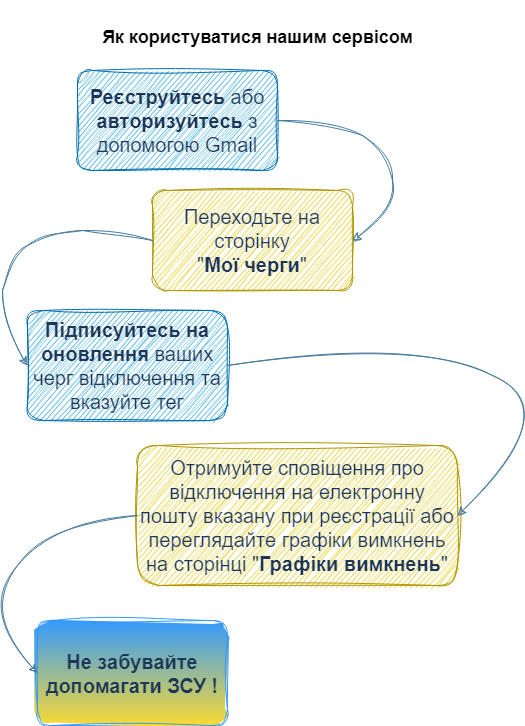

The diagram above was exported from draw.io. Its source (the exported page's mxGraphModel, read from the mxfile embedded in the PNG):
<mxGraphModel dx="1009" dy="581" grid="1" gridSize="10" guides="1" tooltips="1" connect="1" arrows="1" fold="1" page="1" pageScale="1" pageWidth="827" pageHeight="1169" math="0" shadow="0">
  <root>
    <mxCell id="0" />
    <mxCell id="1" parent="0" />
    <mxCell id="1U9RcIP_IK8gpDW6kByC-1" value="&lt;font style=&quot;font-size: 20px;&quot;&gt;&lt;b&gt;Реєструйтесь &lt;/b&gt;або &lt;b&gt;авторизуйтесь &lt;/b&gt;з допомогою Gmail&lt;/font&gt;" style="rounded=1;whiteSpace=wrap;html=1;labelBackgroundColor=none;sketch=1;curveFitting=1;jiggle=2;glass=0;shadow=0;fillColor=#1ba1e2;fontColor=#1D3557;strokeColor=#006EAF;" parent="1" vertex="1">
      <mxGeometry x="100" y="70" width="200" height="100" as="geometry" />
    </mxCell>
    <mxCell id="1U9RcIP_IK8gpDW6kByC-3" value="&lt;font style=&quot;font-size: 20px;&quot;&gt;Переходьте на сторінку&lt;br&gt;&quot;&lt;b&gt;Мої черги&lt;/b&gt;&quot;&lt;/font&gt;" style="rounded=1;whiteSpace=wrap;html=1;labelBackgroundColor=none;fillColor=#e3c800;strokeColor=#B09500;fontColor=#1D3557;sketch=1;curveFitting=1;jiggle=2;" parent="1" vertex="1">
      <mxGeometry x="175" y="190" width="200" height="100" as="geometry" />
    </mxCell>
    <mxCell id="1U9RcIP_IK8gpDW6kByC-4" value="&lt;font style=&quot;font-size: 20px;&quot;&gt;&lt;b&gt;Підписуйтесь на оновлення&lt;/b&gt; ваших черг відключення та вказуйте тег&lt;/font&gt;" style="rounded=1;whiteSpace=wrap;html=1;labelBackgroundColor=none;fillColor=#1ba1e2;strokeColor=#006EAF;fontColor=#1D3557;sketch=1;curveFitting=1;jiggle=2;" parent="1" vertex="1">
      <mxGeometry x="50" y="310" width="200" height="110" as="geometry" />
    </mxCell>
    <mxCell id="1U9RcIP_IK8gpDW6kByC-5" value="&lt;font style=&quot;font-size: 20px;&quot;&gt;Отримуйте сповіщення про відключення на електронну пошту вказану при реєстрації або&lt;br&gt;переглядайте графіки вимкнень на сторінці &quot;&lt;b&gt;Графіки вимкнень&lt;/b&gt;&quot;&lt;/font&gt;" style="rounded=1;whiteSpace=wrap;html=1;labelBackgroundColor=none;fillColor=#e3c800;strokeColor=#B09500;fontColor=#1D3557;sketch=1;curveFitting=1;jiggle=2;" parent="1" vertex="1">
      <mxGeometry x="160" y="445" width="320" height="140" as="geometry" />
    </mxCell>
    <mxCell id="1U9RcIP_IK8gpDW6kByC-8" value="" style="curved=1;endArrow=classic;html=1;rounded=0;entryX=1;entryY=0.5;entryDx=0;entryDy=0;exitX=1;exitY=0.5;exitDx=0;exitDy=0;labelBackgroundColor=none;strokeColor=#457B9D;fontColor=default;sketch=1;curveFitting=1;jiggle=2;" parent="1" source="1U9RcIP_IK8gpDW6kByC-1" target="1U9RcIP_IK8gpDW6kByC-3" edge="1">
      <mxGeometry width="50" height="50" relative="1" as="geometry">
        <mxPoint x="390" y="320" as="sourcePoint" />
        <mxPoint x="440" y="270" as="targetPoint" />
        <Array as="points">
          <mxPoint x="360" y="120" />
          <mxPoint x="410" y="150" />
          <mxPoint x="420" y="210" />
        </Array>
      </mxGeometry>
    </mxCell>
    <mxCell id="1U9RcIP_IK8gpDW6kByC-11" value="" style="curved=1;endArrow=classic;html=1;rounded=0;entryX=0;entryY=0.5;entryDx=0;entryDy=0;exitX=0;exitY=0.5;exitDx=0;exitDy=0;labelBackgroundColor=none;strokeColor=#457B9D;fontColor=default;sketch=1;curveFitting=1;jiggle=2;" parent="1" source="1U9RcIP_IK8gpDW6kByC-3" target="1U9RcIP_IK8gpDW6kByC-4" edge="1">
      <mxGeometry width="50" height="50" relative="1" as="geometry">
        <mxPoint x="140" y="290" as="sourcePoint" />
        <mxPoint x="190" y="240" as="targetPoint" />
        <Array as="points">
          <mxPoint x="140" y="230" />
          <mxPoint x="70" y="230" />
          <mxPoint x="30" y="260" />
          <mxPoint x="20" y="320" />
        </Array>
      </mxGeometry>
    </mxCell>
    <mxCell id="1U9RcIP_IK8gpDW6kByC-12" value="" style="curved=1;endArrow=classic;html=1;rounded=0;entryX=1;entryY=0.5;entryDx=0;entryDy=0;exitX=1;exitY=0.5;exitDx=0;exitDy=0;labelBackgroundColor=none;strokeColor=#457B9D;fontColor=default;sketch=1;curveFitting=1;jiggle=2;" parent="1" source="1U9RcIP_IK8gpDW6kByC-4" target="1U9RcIP_IK8gpDW6kByC-5" edge="1">
      <mxGeometry width="50" height="50" relative="1" as="geometry">
        <mxPoint x="390" y="370" as="sourcePoint" />
        <mxPoint x="440" y="320" as="targetPoint" />
        <Array as="points">
          <mxPoint x="440" y="340" />
          <mxPoint x="590" y="410" />
        </Array>
      </mxGeometry>
    </mxCell>
    <mxCell id="1U9RcIP_IK8gpDW6kByC-13" value="&lt;font&gt;&lt;b&gt;Не забувайте допомагати ЗСУ !&lt;/b&gt;&lt;/font&gt;" style="rounded=1;whiteSpace=wrap;html=1;hachureGap=4;fontFamily=Helvetica;fontSize=20;labelBackgroundColor=none;fillColor=#3399FF;strokeColor=#3399FF;sketch=1;curveFitting=1;jiggle=2;gradientColor=#FFDC2E;fontColor=#1D3557;labelBorderColor=none;" parent="1" vertex="1">
      <mxGeometry x="60" y="620" width="190" height="105" as="geometry" />
    </mxCell>
    <mxCell id="1U9RcIP_IK8gpDW6kByC-14" value="" style="curved=1;endArrow=classic;html=1;rounded=0;hachureGap=4;fontFamily=Architects Daughter;fontSource=https%3A%2F%2Ffonts.googleapis.com%2Fcss%3Ffamily%3DArchitects%2BDaughter;fontSize=16;entryX=0;entryY=0.5;entryDx=0;entryDy=0;exitX=0;exitY=0.5;exitDx=0;exitDy=0;labelBackgroundColor=none;strokeColor=#457B9D;fontColor=default;sketch=1;curveFitting=1;jiggle=2;" parent="1" source="1U9RcIP_IK8gpDW6kByC-5" target="1U9RcIP_IK8gpDW6kByC-13" edge="1">
      <mxGeometry width="50" height="50" relative="1" as="geometry">
        <mxPoint x="390" y="480" as="sourcePoint" />
        <mxPoint x="440" y="430" as="targetPoint" />
        <Array as="points">
          <mxPoint x="80" y="520" />
          <mxPoint y="610" />
        </Array>
      </mxGeometry>
    </mxCell>
    <mxCell id="MuCMKto7mdgRkIrIwQU7-1" value="&lt;h1&gt;&lt;font style=&quot;font-size: 18px;&quot;&gt;Як користуватися нашим сервісом&lt;/font&gt;&lt;/h1&gt;" style="text;html=1;align=center;verticalAlign=middle;resizable=0;points=[];autosize=1;strokeColor=none;fillColor=none;" parent="1" vertex="1">
      <mxGeometry x="115" width="330" height="70" as="geometry" />
    </mxCell>
  </root>
</mxGraphModel>